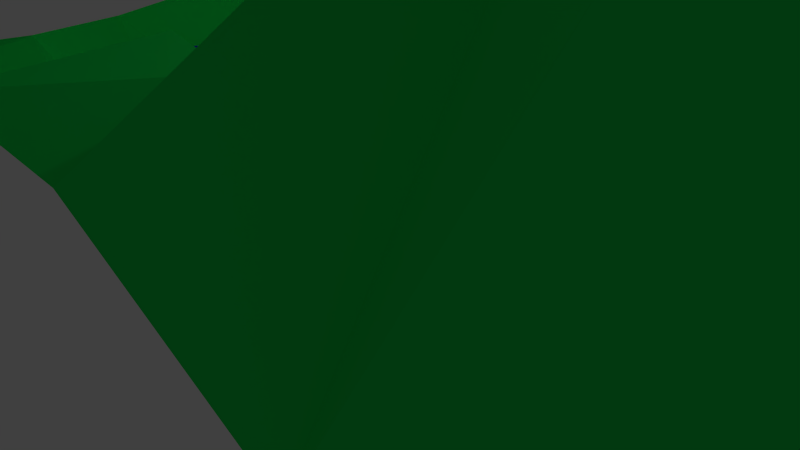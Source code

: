 # Source: LD_Versuch.blend  (saved by Blender 2.72.0; exported with 4.5.12 LTS)
import bpy
from mathutils import Matrix  # noqa: F401  (used for matrix-valued properties, if any)

bpy.ops.wm.read_factory_settings(use_empty=True)
scene = bpy.context.scene
scene.name = 'Scene'

# ---- collections
col_collection_1 = bpy.data.collections.new('Collection 1'); scene.collection.children.link(col_collection_1)

# ---- materials (node trees are filled in below, after node groups)
mat_material_002 = bpy.data.materials.new('Material.002')
mat_material_002.alpha_threshold = 0.0
mat_material_002.use_transparent_shadow = False
mat_material_002.diffuse_color = (0.02803, 0.01494, 0.8, 1.0)
mat_material_002.roughness = 0.5
mat_material_001 = bpy.data.materials.new('Material.001')
mat_material_001.alpha_threshold = 0.0
mat_material_001.use_transparent_shadow = False
mat_material_001.diffuse_color = (0.01025, 0.8, 0.1015, 1.0)
mat_material_001.roughness = 0.5

# ---- material node trees

# ---- world
world_world = bpy.data.worlds.new('World'); scene.world = world_world
world_world.color = (0.05088, 0.05088, 0.05088)
world_world.use_sun_shadow = False
world_world.sun_shadow_jitter_overblur = 0.0
world_world.cycles.sampling_method = 'MANUAL'
world_world.cycles.sample_map_resolution = 256

# ---- cameras
cam_camera = bpy.data.cameras.new('Camera')
cam_camera.clip_end = 100.0
cam_camera.lens = 35.0
cam_camera.sensor_width = 32.0
cam_camera.sensor_height = 18.0
cam_camera.ortho_scale = 7.314
cam_camera.dof.focus_distance = 0.0
cam_camera.dof.aperture_fstop = 128.0

# ---- lights
light_lamp = bpy.data.lights.new('Lamp', 'POINT')
light_lamp.transmission_factor = 0.0
light_lamp.cutoff_distance = 30.0
light_lamp.energy = 100.0
light_lamp.shadow_buffer_clip_start = 1.001
light_lamp.shadow_soft_size = 0.1
light_lamp.shadow_maximum_resolution = 0.006
light_lamp.use_absolute_resolution = True
light_lamp.cycles.use_multiple_importance_sampling = False

# ---- meshes
me_plane_001 = bpy.data.meshes.new('Plane.001')
me_plane_001.from_pydata([(-1.0, -1.0, 0.0), (1.0, -1.0, 0.0), (-1.0, 1.0, 0.0), (1.0, 1.0, 0.0)], [], [(0, 1, 3, 2)])
me_plane_001.materials.append(mat_material_002)
me_plane_001.use_remesh_preserve_volume = False
me_plane_001.use_remesh_preserve_attributes = False
me_plane_001.use_mirror_vertex_groups = False
me_plane_001.update()
me_plane = bpy.data.meshes.new('Plane')
me_plane.from_pydata([(-8.167, -8.311, -0.3631), (7.779, -8.153, -0.9695), (-8.199, 8.223, -3.359), (7.703, 8.093, -1.246), (-7.736, -0.03253, -0.1514), (-0.3179, -8.232, 0.4529), (7.693, 0.05324, -1.472), (-0.02374, 7.232, 6.98), (-0.008531, 0.1555, -4.058), (-7.818, -4.07, -0.3653), (3.828, -8.103, -1.679), (7.912, 4.058, -1.115), (-5.473, 7.113, 7.073), (-7.37, 4.482, -0.2502), (-4.23, -8.315, -0.4678), (7.835, -4.027, -0.9717), (3.754, 8.297, -1.338), (-0.1067, 4.265, -4.439), (-0.4134, -4.01, -3.911), (-4.433, 0.04374, -4.25), (2.792, 0.5542, 6.01), (3.826, 3.327, 2.048), (-4.19, 4.224, -3.446), (-4.26, -4.169, -3.732), (5.735, -4.836, 7.021), (-8.278, -6.337, -1.303), (5.728, -8.228, -1.96), (8.033, 6.29, -0.9962), (-6.159, 8.322, -1.126), (-7.74, 2.1, -1.162), (-2.2, -8.294, 0.6746), (7.785, -2.097, -1.017), (2.451, 8.182, -0.1369), (0.05346, 4.968, -2.048), (-0.1972, -1.704, -3.749), (-5.811, -0.09499, -2.599), (1.758, 1.062, -3.819), (-7.613, -2.425, -0.08855), (1.794, -8.131, -0.7674), (7.678, 2.007, -1.311), (-0.8282, 7.169, 1.463), (-7.491, 6.41, -0.2301), (-6.283, -8.059, -0.4004), (7.852, -6.055, -1.487), (5.786, 8.23, -1.507), (-0.103, 2.101, -3.644), (-0.266, -6.899, 0.9178), (-2.221, -0.222, -3.997), (5.75, -0.006142, -1.487), (3.179, 4.96, 6.271), (2.785, 1.764, 4.618), (1.899, 4.263, -3.997), (5.544, 4.146, 2.492), (-5.964, 5.137, -2.804), (-4.241, 2.266, -3.351), (-5.619, 4.35, -1.669), (-2.267, 4.172, -4.328), (-4.171, -1.995, -3.786), (-4.472, -6.261, -0.8185), (-6.014, -4.415, -1.579), (-1.998, -4.16, -3.612), (3.852, -1.388, 8.101), (5.224, -6.82, 6.334), (2.522, -3.386, 3.858), (5.674, -4.119, -0.9862), (5.018, 5.99, 3.596), (-1.408, 4.97, -0.653), (-2.154, -2.414, -3.385), (5.724, -2.198, -1.533), (2.42, 6.114, -2.976), (1.779, 2.118, -3.711), (5.568, 2.022, 2.165), (-5.673, 6.292, -1.769), (-5.955, 1.963, -3.64), (-2.252, 1.945, -3.641), (-5.987, -2.72, -2.146), (-6.234, -5.992, -0.03613), (-2.153, -6.281, 0.7841), (2.049, -1.195, -1.512), (2.097, -5.878, 3.434), (5.965, -6.36, -1.589)], [], [(65, 27, 3, 44), (66, 33, 7, 40), (67, 34, 8, 47), (68, 31, 6, 48), (69, 49, 16, 32), (70, 50, 21, 51), (71, 39, 11, 52), (72, 53, 12, 28), (73, 54, 22, 55), (74, 45, 17, 56), (75, 57, 19, 35), (76, 58, 23, 59), (77, 46, 18, 60), (78, 61, 20, 36), (79, 62, 24, 63), (80, 43, 15, 64), (49, 65, 44, 16), (21, 52, 65, 49), (52, 11, 27, 65), (53, 66, 40, 12), (22, 56, 66, 53), (56, 17, 33, 66), (57, 67, 47, 19), (23, 60, 67, 57), (60, 18, 34, 67), (61, 68, 48, 20), (24, 64, 68, 61), (64, 15, 31, 68), (33, 69, 32, 7), (17, 51, 69, 33), (51, 21, 49, 69), (45, 70, 51, 17), (8, 36, 70, 45), (36, 20, 50, 70), (50, 71, 52, 21), (20, 48, 71, 50), (48, 6, 39, 71), (41, 72, 28, 2), (13, 55, 72, 41), (55, 22, 53, 72), (29, 73, 55, 13), (4, 35, 73, 29), (35, 19, 54, 73), (54, 74, 56, 22), (19, 47, 74, 54), (47, 8, 45, 74), (37, 75, 35, 4), (9, 59, 75, 37), (59, 23, 57, 75), (25, 76, 59, 9), (0, 42, 76, 25), (42, 14, 58, 76), (58, 77, 60, 23), (14, 30, 77, 58), (30, 5, 46, 77), (34, 78, 36, 8), (18, 63, 78, 34), (63, 24, 61, 78), (46, 79, 63, 18), (5, 38, 79, 46), (38, 10, 62, 79), (62, 80, 64, 24), (10, 26, 80, 62), (26, 1, 43, 80)])
me_plane.materials.append(mat_material_001)
me_plane.use_remesh_preserve_volume = False
me_plane.use_remesh_preserve_attributes = False
me_plane.use_mirror_vertex_groups = False
me_plane.update()

# ---- objects
ob_plane_001 = bpy.data.objects.new('Plane.001', me_plane_001)
ob_plane = bpy.data.objects.new('Plane', me_plane)
ob_lamp = bpy.data.objects.new('Lamp', light_lamp)
ob_camera = bpy.data.objects.new('Camera', cam_camera)

# ---- transforms, parenting, visibility, modifiers, constraints
ob_plane_001.location = (1.514, 2.937, 1.908)
ob_plane_001.scale = (0.2355, 0.2355, 0.2355)
ob_plane_001.lineart.crease_threshold = 0.0
_m = ob_plane_001.modifiers.new('Ocean', 'OCEAN')
_m.filepath = '//../AppData/Local/Temp/blender_a05976/cache_ocean'
ob_plane.location = (2.657, 3.558, 2.684)
ob_plane.lineart.crease_threshold = 0.0
ob_lamp.location = (4.076, 1.005, 5.904)
ob_lamp.rotation_euler = (0.6503, 0.05522, 1.866)
ob_lamp.lock_rotations_4d = False
ob_lamp.empty_display_type = 'ARROWS'
ob_lamp.color = (0.0, 0.0, 0.0, 0.0)
ob_lamp.lineart.crease_threshold = 0.0
ob_camera.location = (7.481, -6.508, 5.344)
ob_camera.rotation_euler = (1.109, 0.01082, 0.8149)
ob_camera.lock_rotations_4d = False
ob_camera.empty_display_type = 'ARROWS'
ob_camera.color = (0.0, 0.0, 0.0, 0.0)
ob_camera.display_type = 'WIRE'
ob_camera.lineart.crease_threshold = 0.0

# ---- collection membership
col_collection_1.objects.link(ob_plane_001)
col_collection_1.objects.link(ob_plane)
col_collection_1.objects.link(ob_lamp)
col_collection_1.objects.link(ob_camera)

# ---- scene / render settings (as saved in the file)
scene.camera = ob_camera
scene.frame_start = 1; scene.frame_end = 250; scene.frame_set(1)
scene.render.engine = 'BLENDER_EEVEE_NEXT'
scene.render.resolution_percentage = 50
scene.render.dither_intensity = 0.0
scene.cycles.use_denoising = False
scene.cycles.samples = 10
scene.cycles.sampling_pattern = 'TABULATED_SOBOL'
scene.cycles.light_sampling_threshold = 0.0
scene.cycles.use_adaptive_sampling = False
scene.cycles.use_light_tree = False
scene.cycles.blur_glossy = 0.0
scene.cycles.pixel_filter_type = 'GAUSSIAN'
scene.cycles.sample_clamp_indirect = 0.0
scene.view_settings.view_transform = 'Standard'
bpy.context.view_layer.update()
